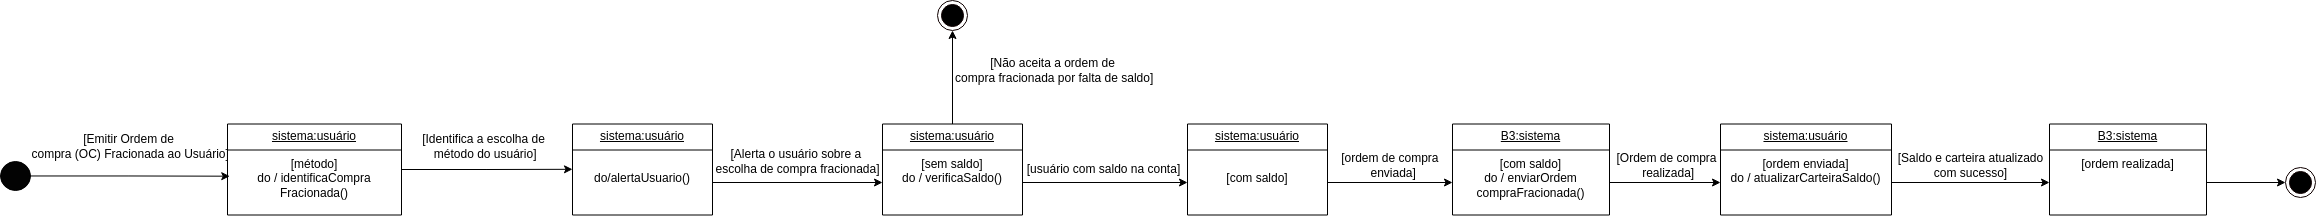

The diagram above was exported from draw.io. Its source (the exported page's mxGraphModel, read from the mxfile embedded in the PNG):
<mxGraphModel dx="1768" dy="523" grid="0" gridSize="10" guides="1" tooltips="1" connect="1" arrows="1" fold="1" page="1" pageScale="1" pageWidth="827" pageHeight="1169" math="0" shadow="0">
  <root>
    <mxCell id="0" />
    <mxCell id="1" parent="0" />
    <mxCell id="g5AK4iYNvfO40ZULgGRV-31" value="" style="verticalLabelPosition=bottom;verticalAlign=top;html=1;shape=mxgraph.flowchart.on-page_reference;fillColor=#030303;" parent="1" vertex="1">
      <mxGeometry x="-442" y="225" width="30" height="29" as="geometry" />
    </mxCell>
    <mxCell id="g5AK4iYNvfO40ZULgGRV-32" value="&lt;u&gt;sistema:usuário&lt;/u&gt;" style="swimlane;fontStyle=0;childLayout=stackLayout;horizontal=1;startSize=26;fillColor=none;horizontalStack=0;resizeParent=1;resizeParentMax=0;resizeLast=0;collapsible=1;marginBottom=0;whiteSpace=wrap;html=1;" parent="1" vertex="1">
      <mxGeometry x="-215" y="187.5" width="174" height="91" as="geometry" />
    </mxCell>
    <mxCell id="g5AK4iYNvfO40ZULgGRV-33" value="[método]&lt;div&gt;do / identificaCompra&lt;/div&gt;&lt;div&gt;Fracionada()&lt;/div&gt;" style="text;strokeColor=none;fillColor=none;align=center;verticalAlign=top;spacingLeft=4;spacingRight=4;overflow=hidden;rotatable=0;points=[[0,0.5],[1,0.5]];portConstraint=eastwest;whiteSpace=wrap;html=1;" parent="g5AK4iYNvfO40ZULgGRV-32" vertex="1">
      <mxGeometry y="26" width="174" height="65" as="geometry" />
    </mxCell>
    <mxCell id="g5AK4iYNvfO40ZULgGRV-34" style="edgeStyle=orthogonalEdgeStyle;rounded=0;orthogonalLoop=1;jettySize=auto;html=1;entryX=0.013;entryY=0.403;entryDx=0;entryDy=0;entryPerimeter=0;" parent="1" source="g5AK4iYNvfO40ZULgGRV-31" target="g5AK4iYNvfO40ZULgGRV-33" edge="1">
      <mxGeometry relative="1" as="geometry" />
    </mxCell>
    <mxCell id="g5AK4iYNvfO40ZULgGRV-35" value="[Emitir Ordem de&lt;div&gt;&amp;nbsp;compra&amp;nbsp;&lt;span style=&quot;background-color: initial;&quot;&gt;(OC) Fracionada ao Usuário]&lt;/span&gt;&lt;/div&gt;" style="text;html=1;align=center;verticalAlign=middle;resizable=0;points=[];autosize=1;strokeColor=none;fillColor=none;" parent="1" vertex="1">
      <mxGeometry x="-424" y="190" width="219" height="41" as="geometry" />
    </mxCell>
    <mxCell id="g5AK4iYNvfO40ZULgGRV-36" style="edgeStyle=orthogonalEdgeStyle;rounded=0;orthogonalLoop=1;jettySize=auto;html=1;entryX=0.5;entryY=1;entryDx=0;entryDy=0;" parent="1" source="g5AK4iYNvfO40ZULgGRV-37" target="g5AK4iYNvfO40ZULgGRV-41" edge="1">
      <mxGeometry relative="1" as="geometry" />
    </mxCell>
    <mxCell id="g5AK4iYNvfO40ZULgGRV-37" value="&lt;u&gt;sistema:usuário&lt;/u&gt;" style="swimlane;fontStyle=0;childLayout=stackLayout;horizontal=1;startSize=26;fillColor=none;horizontalStack=0;resizeParent=1;resizeParentMax=0;resizeLast=0;collapsible=1;marginBottom=0;whiteSpace=wrap;html=1;" parent="1" vertex="1">
      <mxGeometry x="440" y="187.5" width="140" height="91" as="geometry" />
    </mxCell>
    <mxCell id="g5AK4iYNvfO40ZULgGRV-38" value="[sem saldo]&lt;div&gt;do / verificaSaldo()&lt;/div&gt;" style="text;strokeColor=none;fillColor=none;align=center;verticalAlign=top;spacingLeft=4;spacingRight=4;overflow=hidden;rotatable=0;points=[[0,0.5],[1,0.5]];portConstraint=eastwest;whiteSpace=wrap;html=1;" parent="g5AK4iYNvfO40ZULgGRV-37" vertex="1">
      <mxGeometry y="26" width="140" height="65" as="geometry" />
    </mxCell>
    <mxCell id="g5AK4iYNvfO40ZULgGRV-40" value="[Alerta o usuário sobre a&amp;nbsp;&lt;div&gt;escolha de compra fracionada&lt;span style=&quot;background-color: initial;&quot;&gt;]&lt;/span&gt;&lt;/div&gt;" style="text;html=1;align=center;verticalAlign=middle;resizable=0;points=[];autosize=1;strokeColor=none;fillColor=none;" parent="1" vertex="1">
      <mxGeometry x="264" y="205" width="182" height="41" as="geometry" />
    </mxCell>
    <mxCell id="g5AK4iYNvfO40ZULgGRV-41" value="" style="ellipse;html=1;shape=endState;fillColor=#000000;strokeColor=#0F0000;" parent="1" vertex="1">
      <mxGeometry x="495" y="64" width="30" height="30" as="geometry" />
    </mxCell>
    <mxCell id="g5AK4iYNvfO40ZULgGRV-42" value="[Não aceita a ordem de&lt;div&gt;&amp;nbsp;compra fracionada&amp;nbsp;&lt;span style=&quot;background-color: initial;&quot;&gt;por falta de saldo&lt;/span&gt;&lt;span style=&quot;background-color: initial;&quot;&gt;]&lt;/span&gt;&lt;/div&gt;" style="text;html=1;align=center;verticalAlign=middle;resizable=0;points=[];autosize=1;strokeColor=none;fillColor=none;" parent="1" vertex="1">
      <mxGeometry x="500" y="113" width="219" height="41" as="geometry" />
    </mxCell>
    <mxCell id="g5AK4iYNvfO40ZULgGRV-43" value="&lt;u&gt;sistema:usuário&lt;/u&gt;" style="swimlane;fontStyle=0;childLayout=stackLayout;horizontal=1;startSize=26;fillColor=none;horizontalStack=0;resizeParent=1;resizeParentMax=0;resizeLast=0;collapsible=1;marginBottom=0;whiteSpace=wrap;html=1;" parent="1" vertex="1">
      <mxGeometry x="745" y="187.5" width="140" height="91" as="geometry" />
    </mxCell>
    <mxCell id="g5AK4iYNvfO40ZULgGRV-44" value="&lt;div&gt;&lt;br&gt;&lt;/div&gt;[com saldo]" style="text;strokeColor=none;fillColor=none;align=center;verticalAlign=top;spacingLeft=4;spacingRight=4;overflow=hidden;rotatable=0;points=[[0,0.5],[1,0.5]];portConstraint=eastwest;whiteSpace=wrap;html=1;" parent="g5AK4iYNvfO40ZULgGRV-43" vertex="1">
      <mxGeometry y="26" width="140" height="65" as="geometry" />
    </mxCell>
    <mxCell id="g5AK4iYNvfO40ZULgGRV-45" style="edgeStyle=orthogonalEdgeStyle;rounded=0;orthogonalLoop=1;jettySize=auto;html=1;entryX=0;entryY=0.5;entryDx=0;entryDy=0;" parent="1" source="g5AK4iYNvfO40ZULgGRV-38" target="g5AK4iYNvfO40ZULgGRV-44" edge="1">
      <mxGeometry relative="1" as="geometry" />
    </mxCell>
    <mxCell id="g5AK4iYNvfO40ZULgGRV-46" value="&lt;u&gt;B3:sistema&lt;/u&gt;" style="swimlane;fontStyle=0;childLayout=stackLayout;horizontal=1;startSize=26;fillColor=none;horizontalStack=0;resizeParent=1;resizeParentMax=0;resizeLast=0;collapsible=1;marginBottom=0;whiteSpace=wrap;html=1;" parent="1" vertex="1">
      <mxGeometry x="1010" y="187.5" width="157" height="91" as="geometry" />
    </mxCell>
    <mxCell id="g5AK4iYNvfO40ZULgGRV-47" value="[com saldo]&lt;div&gt;do / enviarOrdem&lt;/div&gt;&lt;div&gt;compraFracionada()&lt;/div&gt;" style="text;strokeColor=none;fillColor=none;align=center;verticalAlign=top;spacingLeft=4;spacingRight=4;overflow=hidden;rotatable=0;points=[[0,0.5],[1,0.5]];portConstraint=eastwest;whiteSpace=wrap;html=1;" parent="g5AK4iYNvfO40ZULgGRV-46" vertex="1">
      <mxGeometry y="26" width="157" height="65" as="geometry" />
    </mxCell>
    <mxCell id="g5AK4iYNvfO40ZULgGRV-48" style="edgeStyle=orthogonalEdgeStyle;rounded=0;orthogonalLoop=1;jettySize=auto;html=1;entryX=0;entryY=0.5;entryDx=0;entryDy=0;" parent="1" source="g5AK4iYNvfO40ZULgGRV-44" target="g5AK4iYNvfO40ZULgGRV-47" edge="1">
      <mxGeometry relative="1" as="geometry" />
    </mxCell>
    <mxCell id="g5AK4iYNvfO40ZULgGRV-49" value="[ordem de compra&amp;nbsp;&lt;div&gt;&amp;nbsp;enviada]&lt;/div&gt;" style="text;html=1;align=center;verticalAlign=middle;resizable=0;points=[];autosize=1;strokeColor=none;fillColor=none;" parent="1" vertex="1">
      <mxGeometry x="889" y="208" width="119" height="41" as="geometry" />
    </mxCell>
    <mxCell id="g5AK4iYNvfO40ZULgGRV-50" value="&lt;u&gt;sistema:usuário&lt;/u&gt;" style="swimlane;fontStyle=0;childLayout=stackLayout;horizontal=1;startSize=26;fillColor=none;horizontalStack=0;resizeParent=1;resizeParentMax=0;resizeLast=0;collapsible=1;marginBottom=0;whiteSpace=wrap;html=1;" parent="1" vertex="1">
      <mxGeometry x="1278" y="187.5" width="171" height="91" as="geometry" />
    </mxCell>
    <mxCell id="g5AK4iYNvfO40ZULgGRV-51" value="[ordem enviada]&lt;div&gt;do / atualizarCarteiraSaldo()&lt;/div&gt;" style="text;strokeColor=none;fillColor=none;align=center;verticalAlign=top;spacingLeft=4;spacingRight=4;overflow=hidden;rotatable=0;points=[[0,0.5],[1,0.5]];portConstraint=eastwest;whiteSpace=wrap;html=1;" parent="g5AK4iYNvfO40ZULgGRV-50" vertex="1">
      <mxGeometry y="26" width="171" height="65" as="geometry" />
    </mxCell>
    <mxCell id="g5AK4iYNvfO40ZULgGRV-52" style="edgeStyle=orthogonalEdgeStyle;rounded=0;orthogonalLoop=1;jettySize=auto;html=1;entryX=0;entryY=0.5;entryDx=0;entryDy=0;" parent="1" source="g5AK4iYNvfO40ZULgGRV-47" target="g5AK4iYNvfO40ZULgGRV-51" edge="1">
      <mxGeometry relative="1" as="geometry">
        <mxPoint x="1235.9655172413793" y="246" as="targetPoint" />
      </mxGeometry>
    </mxCell>
    <mxCell id="g5AK4iYNvfO40ZULgGRV-53" value="[Ordem de compra&lt;div&gt;&amp;nbsp;realizada]&lt;/div&gt;" style="text;html=1;align=center;verticalAlign=middle;resizable=0;points=[];autosize=1;strokeColor=none;fillColor=none;" parent="1" vertex="1">
      <mxGeometry x="1165" y="208" width="118" height="41" as="geometry" />
    </mxCell>
    <mxCell id="g5AK4iYNvfO40ZULgGRV-54" value="&lt;u&gt;B3:sistema&lt;/u&gt;" style="swimlane;fontStyle=0;childLayout=stackLayout;horizontal=1;startSize=26;fillColor=none;horizontalStack=0;resizeParent=1;resizeParentMax=0;resizeLast=0;collapsible=1;marginBottom=0;whiteSpace=wrap;html=1;" parent="1" vertex="1">
      <mxGeometry x="1607" y="187.5" width="157" height="91" as="geometry" />
    </mxCell>
    <mxCell id="g5AK4iYNvfO40ZULgGRV-55" value="[ordem realizada]" style="text;strokeColor=none;fillColor=none;align=center;verticalAlign=top;spacingLeft=4;spacingRight=4;overflow=hidden;rotatable=0;points=[[0,0.5],[1,0.5]];portConstraint=eastwest;whiteSpace=wrap;html=1;" parent="g5AK4iYNvfO40ZULgGRV-54" vertex="1">
      <mxGeometry y="26" width="157" height="65" as="geometry" />
    </mxCell>
    <mxCell id="g5AK4iYNvfO40ZULgGRV-56" style="edgeStyle=orthogonalEdgeStyle;rounded=0;orthogonalLoop=1;jettySize=auto;html=1;entryX=0;entryY=0.5;entryDx=0;entryDy=0;" parent="1" source="g5AK4iYNvfO40ZULgGRV-51" target="g5AK4iYNvfO40ZULgGRV-55" edge="1">
      <mxGeometry relative="1" as="geometry">
        <mxPoint x="1503.9655172413793" y="246" as="targetPoint" />
      </mxGeometry>
    </mxCell>
    <mxCell id="g5AK4iYNvfO40ZULgGRV-57" value="[Saldo e carteira atualizado&lt;div&gt;com sucesso]&lt;/div&gt;" style="text;html=1;align=center;verticalAlign=middle;resizable=0;points=[];autosize=1;strokeColor=none;fillColor=none;" parent="1" vertex="1">
      <mxGeometry x="1446" y="208" width="163" height="41" as="geometry" />
    </mxCell>
    <mxCell id="g5AK4iYNvfO40ZULgGRV-58" value="" style="ellipse;html=1;shape=endState;fillColor=#000000;strokeColor=#0F0000;" parent="1" vertex="1">
      <mxGeometry x="1843" y="231" width="30" height="30" as="geometry" />
    </mxCell>
    <mxCell id="g5AK4iYNvfO40ZULgGRV-59" style="edgeStyle=orthogonalEdgeStyle;rounded=0;orthogonalLoop=1;jettySize=auto;html=1;entryX=0;entryY=0.5;entryDx=0;entryDy=0;" parent="1" source="g5AK4iYNvfO40ZULgGRV-55" target="g5AK4iYNvfO40ZULgGRV-58" edge="1">
      <mxGeometry relative="1" as="geometry">
        <mxPoint x="1838" y="246.0000000000001" as="targetPoint" />
      </mxGeometry>
    </mxCell>
    <mxCell id="g5AK4iYNvfO40ZULgGRV-60" value="[usuário com saldo na conta&lt;span style=&quot;background-color: initial;&quot;&gt;]&lt;/span&gt;" style="text;html=1;align=center;verticalAlign=middle;resizable=0;points=[];autosize=1;strokeColor=none;fillColor=none;" parent="1" vertex="1">
      <mxGeometry x="575" y="220" width="171" height="26" as="geometry" />
    </mxCell>
    <mxCell id="g5AK4iYNvfO40ZULgGRV-61" value="&lt;u&gt;sistema:usuário&lt;/u&gt;" style="swimlane;fontStyle=0;childLayout=stackLayout;horizontal=1;startSize=26;fillColor=none;horizontalStack=0;resizeParent=1;resizeParentMax=0;resizeLast=0;collapsible=1;marginBottom=0;whiteSpace=wrap;html=1;" parent="1" vertex="1">
      <mxGeometry x="130" y="187.5" width="140" height="91" as="geometry" />
    </mxCell>
    <mxCell id="g5AK4iYNvfO40ZULgGRV-62" value="&lt;div&gt;&lt;br&gt;&lt;/div&gt;do/alertaUsuario()" style="text;strokeColor=none;fillColor=none;align=center;verticalAlign=top;spacingLeft=4;spacingRight=4;overflow=hidden;rotatable=0;points=[[0,0.5],[1,0.5]];portConstraint=eastwest;whiteSpace=wrap;html=1;" parent="g5AK4iYNvfO40ZULgGRV-61" vertex="1">
      <mxGeometry y="26" width="140" height="65" as="geometry" />
    </mxCell>
    <mxCell id="g5AK4iYNvfO40ZULgGRV-63" style="edgeStyle=orthogonalEdgeStyle;rounded=0;orthogonalLoop=1;jettySize=auto;html=1;entryX=0;entryY=0.297;entryDx=0;entryDy=0;entryPerimeter=0;" parent="1" source="g5AK4iYNvfO40ZULgGRV-32" target="g5AK4iYNvfO40ZULgGRV-62" edge="1">
      <mxGeometry relative="1" as="geometry" />
    </mxCell>
    <mxCell id="g5AK4iYNvfO40ZULgGRV-65" value="[Identifica a escolha&amp;nbsp;&lt;span style=&quot;background-color: initial;&quot;&gt;de&lt;/span&gt;&lt;div&gt;&lt;span style=&quot;background-color: initial;&quot;&gt;&amp;nbsp;método do usuário&lt;/span&gt;&lt;span style=&quot;background-color: initial;&quot;&gt;]&lt;/span&gt;&lt;/div&gt;" style="text;html=1;align=center;verticalAlign=middle;resizable=0;points=[];autosize=1;strokeColor=none;fillColor=none;" parent="1" vertex="1">
      <mxGeometry x="-29" y="190" width="141" height="41" as="geometry" />
    </mxCell>
    <mxCell id="g5AK4iYNvfO40ZULgGRV-66" style="edgeStyle=orthogonalEdgeStyle;rounded=0;orthogonalLoop=1;jettySize=auto;html=1;" parent="1" source="g5AK4iYNvfO40ZULgGRV-62" target="g5AK4iYNvfO40ZULgGRV-38" edge="1">
      <mxGeometry relative="1" as="geometry" />
    </mxCell>
  </root>
</mxGraphModel>